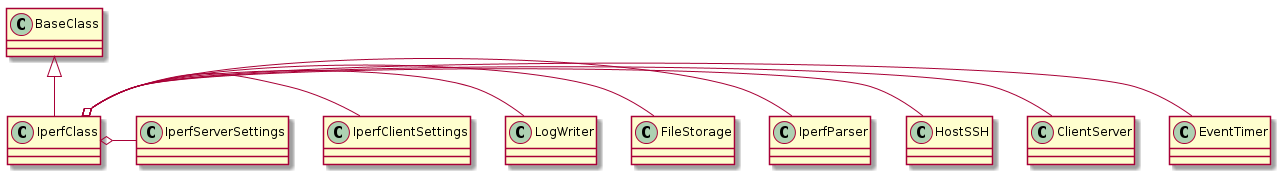

The diagram above was rendered by PlantUML. Its source (embedded in the PNG):
@startuml
BaseClass <|-- IperfClass
IperfClass o- EventTimer
IperfClass o- ClientServer
IperfClass o- HostSSH
IperfClass o- IperfParser
IperfClass o- FileStorage
IperfClass o- LogWriter
IperfClass o- IperfClientSettings
IperfClass o- IperfServerSettings

@enduml